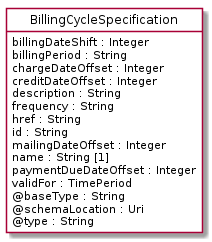

The diagram above was rendered by PlantUML. Its source (embedded in the PNG):
@startuml
hide circle
hide methods
hide stereotype
show <<Enumeration>> stereotype
skinparam class {
   BackgroundColor<<Enumeration>> #E6F5F7
   BackgroundColor<<Ref>> #FFFFE0
   BackgroundColor<<Pivot>> #FFFFFFF
   BackgroundColor<<SimpleType>> #E2F0DA
   BackgroundColor #FCF2E3
}

class BillingCycleSpecification <<Pivot>> {
    billingDateShift : Integer
    billingPeriod : String
    chargeDateOffset : Integer
    creditDateOffset : Integer
    description : String
    frequency : String
    href : String
    id : String
    mailingDateOffset : Integer
    name : String [1]
    paymentDueDateOffset : Integer
    validFor : TimePeriod
    @baseType : String
    @schemaLocation : Uri
    @type : String
}


@enduml